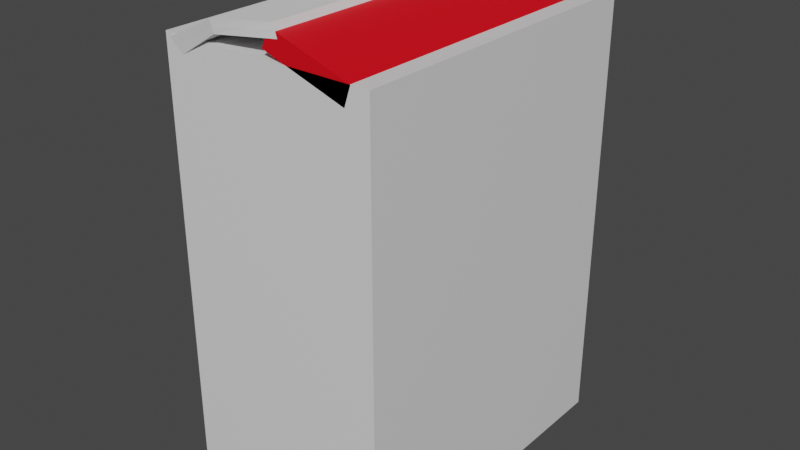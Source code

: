 # Source: flour.blend  (saved by Blender 2.82.7; exported with 4.5.12 LTS)
import bpy
from mathutils import Matrix  # noqa: F401  (used for matrix-valued properties, if any)

bpy.ops.wm.read_factory_settings(use_empty=True)
scene = bpy.context.scene
scene.name = 'Scene'

# ---- collections
col_collection = bpy.data.collections.new('Collection'); scene.collection.children.link(col_collection)

# ---- materials (node trees are filled in below, after node groups)
mat_material = bpy.data.materials.new('Material')
mat_material.alpha_threshold = 0.0
mat_material.use_transparent_shadow = False
mat_material.line_color = (0.0, 0.0, 0.0, 1.0)
mat_material_001 = bpy.data.materials.new('Material.001')
mat_material_001.use_transparent_shadow = False

# ---- material node trees
mat_material.use_nodes = True; mat_material.node_tree.nodes.clear()
_N = mat_material.node_tree.nodes; _L = mat_material.node_tree.links
n0 = _N.new('ShaderNodeOutputMaterial'); n0.name = 'Material Output'; n0.location = (300, 300)
n1 = _N.new('ShaderNodeBsdfPrincipled'); n1.name = 'Principled BSDF'; n1.location = (10, 300)
n1.distribution = 'GGX'
n1.subsurface_method = 'BURLEY'
n1.inputs[2].default_value = 0.4
n1.inputs[3].default_value = 1.45
n1.inputs[27].default_value = (0.0, 0.0, 0.0, 1.0)
n1.inputs[28].default_value = 1.0
_L.new(n1.outputs[0], n0.inputs[0])
n0.is_active_output = True
mat_material_001.use_nodes = True; mat_material_001.node_tree.nodes.clear()
_N = mat_material_001.node_tree.nodes; _L = mat_material_001.node_tree.links
n0 = _N.new('ShaderNodeOutputMaterial'); n0.name = 'Material Output'; n0.location = (300, 300)
n1 = _N.new('ShaderNodeBsdfPrincipled'); n1.name = 'Principled BSDF'; n1.location = (10, 300)
n1.distribution = 'GGX'
n1.subsurface_method = 'BURLEY'
n1.inputs[0].default_value = (0.8, 0.0, 0.008021, 1.0)
n1.inputs[3].default_value = 1.45
n1.inputs[27].default_value = (0.0, 0.0, 0.0, 1.0)
n1.inputs[28].default_value = 1.0
_L.new(n1.outputs[0], n0.inputs[0])
n0.is_active_output = True

# ---- world
world_world = bpy.data.worlds.new('World'); scene.world = world_world
world_world.use_nodes = True; world_world.node_tree.nodes.clear()
_N = world_world.node_tree.nodes; _L = world_world.node_tree.links
n0 = _N.new('ShaderNodeOutputWorld'); n0.name = 'World Output'; n0.location = (300, 300)
n1 = _N.new('ShaderNodeBackground'); n1.name = 'Background'; n1.location = (10, 300)
n1.inputs[0].default_value = (0.05088, 0.05088, 0.05088, 1.0)
_L.new(n1.outputs[0], n0.inputs[0])
n0.is_active_output = True
world_world.color = (0.05088, 0.05088, 0.05088)
world_world.use_sun_shadow = False
world_world.sun_shadow_jitter_overblur = 0.0

# ---- meshes
me_cube = bpy.data.meshes.new('Cube')
me_cube.from_pydata([(1.0, 1.0, 1.0), (1.0, 1.0, -1.0), (1.0, -1.0, 1.0), (1.0, -1.0, -1.0), (-1.0, 1.0, 1.0), (-1.0, 1.0, -1.0), (-1.0, -1.0, 1.0), (-1.0, -1.0, -1.0)], [], [(0, 4, 6, 2), (3, 2, 6, 7), (7, 6, 4, 5), (5, 1, 3, 7), (1, 0, 2, 3), (5, 4, 0, 1)])
_uv = me_cube.uv_layers.new(name='UVMap')
_uv.uv.foreach_set('vector', [0.625, 0.5, 0.875, 0.5, 0.875, 0.75, 0.625, 0.75, 0.375, 0.75, 0.625, 0.75, 0.625, 1.0, 0.375, 1.0, 0.375, 0.0, 0.625, 0.0, 0.625, 0.25, 0.375, 0.25, 0.125, 0.5, 0.375, 0.5, 0.375, 0.75, 0.125, 0.75, 0.375, 0.5, 0.625, 0.5, 0.625, 0.75, 0.375, 0.75, 0.375, 0.25, 0.625, 0.25, 0.625, 0.5, 0.375, 0.5])
me_cube.materials.append(mat_material)
me_cube.use_remesh_preserve_volume = False
me_cube.use_remesh_preserve_attributes = False
me_cube.use_mirror_vertex_groups = False
me_cube.update()
me_cube_001 = bpy.data.meshes.new('Cube.001')
me_cube_001.from_pydata([(-1.0, -1.0, -1.0), (-1.0, -1.0, 1.0), (-1.0, 1.0, -1.0), (-1.0, 1.0, 1.0), (1.0, -1.0, -1.0), (1.0, -1.0, 1.0), (1.0, 1.0, -1.0), (1.0, 1.0, 1.0), (4.621, -1.0, -1.0), (4.621, -1.0, 1.0), (4.621, 1.0, -1.0), (4.621, 1.0, 1.0)], [], [(0, 1, 3, 2), (2, 3, 7, 6), (7, 5, 9, 11), (4, 5, 1, 0), (2, 6, 4, 0), (7, 3, 1, 5), (10, 11, 9, 8), (6, 7, 11, 10), (5, 4, 8, 9), (4, 6, 10, 8)])
_uv = me_cube_001.uv_layers.new(name='UVMap')
_uv.uv.foreach_set('vector', [0.375, 0.0, 0.625, 0.0, 0.625, 0.25, 0.375, 0.25, 0.375, 0.25, 0.625, 0.25, 0.625, 0.5, 0.375, 0.5, 0.625, 0.5, 0.625, 0.75, 0.625, 0.75, 0.625, 0.5, 0.375, 0.75, 0.625, 0.75, 0.625, 1.0, 0.375, 1.0, 0.125, 0.5, 0.375, 0.5, 0.375, 0.75, 0.125, 0.75, 0.625, 0.5, 0.875, 0.5, 0.875, 0.75, 0.625, 0.75, 0.375, 0.5, 0.625, 0.5, 0.625, 0.75, 0.375, 0.75, 0.375, 0.5, 0.625, 0.5, 0.625, 0.5, 0.375, 0.5, 0.625, 0.75, 0.375, 0.75, 0.375, 0.75, 0.625, 0.75, 0.375, 0.75, 0.375, 0.5, 0.375, 0.5, 0.375, 0.75])
me_cube_001.materials.append(mat_material_001)
me_cube_001.use_remesh_fix_poles = True
me_cube_001.use_remesh_preserve_attributes = False
me_cube_001.use_mirror_vertex_groups = False
me_cube_001.update()
me_cube_002 = bpy.data.meshes.new('Cube.002')
me_cube_002.from_pydata([(-1.5, -1.0, -1.175), (-1.0, -1.0, 1.0), (-1.5, 1.0, -1.175), (-1.0, 1.0, 1.0), (1.0, -1.0, -1.0), (1.0, -1.0, 1.0), (1.0, 1.0, -1.0), (1.0, 1.0, 1.0), (-2.803, -1.044, -0.05516), (-2.803, 0.956, -0.05516), (-0.8932, 0.9663, -0.08597), (-0.8932, -1.034, -0.08597), (-1.5, 0.0, -1.175), (-1.902, -1.022, 0.4724), (-1.0, 0.0, 1.0), (-2.152, 0.978, -0.6152), (-0.2502, 1.0, -1.088), (0.0, 1.0, 1.0), (0.0534, 0.9831, -0.543), (1.0, 0.0, -1.0), (1.0, 0.0, 1.0), (0.0534, -1.017, -0.543), (-0.2502, -1.0, -1.088), (0.0, -1.0, 1.0), (-2.152, -1.022, -0.6152), (-1.902, 0.978, 0.4724), (0.0534, 0.9831, 0.457), (0.0534, -1.017, 0.457), (-1.848, -1.039, -0.07057), (-0.8932, -0.03372, -0.08597), (-1.848, 0.9611, -0.07057), (-2.803, -0.04398, -0.05516), (-1.902, -0.02199, 0.4724), (-0.9242, 0.9806, 0.4647), (0.0534, -0.01686, 0.457), (-0.9242, -1.019, 0.4647), (-0.2502, -3.725e-09, -1.088), (0.0, -3.725e-09, 1.0), (-1.049, -1.019, -0.5791), (0.0534, -0.01686, -0.543), (-1.049, 0.9806, -0.5791), (-2.152, -0.02199, -0.6152)], [], [(8, 13, 32, 31), (13, 1, 14, 32), (32, 14, 3, 25), (31, 32, 25, 9), (9, 25, 33, 30), (25, 3, 17, 33), (33, 17, 7, 26), (30, 33, 26, 10), (10, 26, 34, 29), (26, 7, 20, 34), (34, 20, 5, 27), (29, 34, 27, 11), (11, 27, 35, 28), (27, 5, 23, 35), (35, 23, 1, 13), (28, 35, 13, 8), (2, 16, 36, 12), (16, 6, 19, 36), (36, 19, 4, 22), (12, 36, 22, 0), (7, 17, 37, 20), (17, 3, 14, 37), (37, 14, 1, 23), (20, 37, 23, 5), (4, 21, 38, 22), (21, 11, 28, 38), (38, 28, 8, 24), (22, 38, 24, 0), (6, 18, 39, 19), (18, 10, 29, 39), (39, 29, 11, 21), (19, 39, 21, 4), (2, 15, 40, 16), (15, 9, 30, 40), (40, 30, 10, 18), (16, 40, 18, 6), (0, 24, 41, 12), (24, 8, 31, 41), (41, 31, 9, 15), (12, 41, 15, 2)])
_uv = me_cube_002.uv_layers.new(name='UVMap')
_uv.uv.foreach_set('vector', [0.00012, 0.5166, 0.005556, 0.2584, 0.2527, 0.2584, 0.2473, 0.5166, 0.005556, 0.2584, 0.01099, 0.00012, 0.2582, 0.00012, 0.2527, 0.2584, 0.2527, 0.2584, 0.2582, 0.00012, 0.5053, 0.0001201, 0.4999, 0.2584, 0.2473, 0.5166, 0.2527, 0.2584, 0.4999, 0.2584, 0.4945, 0.5166, 0.5, 0.25, 0.5625, 0.25, 0.5625, 0.375, 0.5, 0.375, 0.5625, 0.25, 0.625, 0.25, 0.625, 0.375, 0.5625, 0.375, 0.5625, 0.375, 0.625, 0.375, 0.625, 0.5, 0.5625, 0.5, 0.5, 0.375, 0.5625, 0.375, 0.5625, 0.5, 0.5, 0.5, 0.5, 0.5, 0.5625, 0.5, 0.5625, 0.625, 0.5, 0.625, 0.5625, 0.5, 0.625, 0.5, 0.625, 0.625, 0.5625, 0.625, 0.5625, 0.625, 0.625, 0.625, 0.625, 0.75, 0.5625, 0.75, 0.5, 0.625, 0.5625, 0.625, 0.5625, 0.75, 0.5, 0.75, 0.5, 0.75, 0.5625, 0.75, 0.5625, 0.875, 0.5, 0.875, 0.5625, 0.75, 0.625, 0.75, 0.625, 0.875, 0.5625, 0.875, 0.5625, 0.875, 0.625, 0.875, 0.625, 1.0, 0.5625, 1.0, 0.5, 0.875, 0.5625, 0.875, 0.5625, 1.0, 0.5, 1.0, 0.125, 0.5, 0.25, 0.5, 0.25, 0.625, 0.125, 0.625, 0.25, 0.5, 0.375, 0.5, 0.375, 0.625, 0.25, 0.625, 0.25, 0.625, 0.375, 0.625, 0.375, 0.75, 0.25, 0.75, 0.125, 0.625, 0.25, 0.625, 0.25, 0.75, 0.125, 0.75, 0.625, 0.5, 0.75, 0.5, 0.75, 0.625, 0.625, 0.625, 0.75, 0.5, 0.875, 0.5, 0.875, 0.625, 0.75, 0.625, 0.75, 0.625, 0.875, 0.625, 0.875, 0.75, 0.75, 0.75, 0.625, 0.625, 0.75, 0.625, 0.75, 0.75, 0.625, 0.75, 0.375, 0.75, 0.4375, 0.75, 0.4375, 0.875, 0.375, 0.875, 0.4375, 0.75, 0.5, 0.75, 0.5, 0.875, 0.4375, 0.875, 0.4375, 0.875, 0.5, 0.875, 0.5, 1.0, 0.4375, 1.0, 0.375, 0.875, 0.4375, 0.875, 0.4375, 1.0, 0.375, 1.0, 0.9999, 0.00012, 0.9999, 0.26, 0.7527, 0.2639, 0.7527, 0.004084, 0.9999, 0.26, 0.9999, 0.5198, 0.7527, 0.5238, 0.7527, 0.2639, 0.7527, 0.2639, 0.7527, 0.5238, 0.5056, 0.5278, 0.5056, 0.2679, 0.7527, 0.004084, 0.7527, 0.2639, 0.5056, 0.2679, 0.5056, 0.008049, 0.375, 0.25, 0.4375, 0.25, 0.4375, 0.375, 0.375, 0.375, 0.4375, 0.25, 0.5, 0.25, 0.5, 0.375, 0.4375, 0.375, 0.4375, 0.375, 0.5, 0.375, 0.5, 0.5, 0.4375, 0.5, 0.375, 0.375, 0.4375, 0.375, 0.4375, 0.5, 0.375, 0.5, 0.01099, 0.9413, 0.005556, 0.729, 0.2527, 0.729, 0.2582, 0.9413, 0.005556, 0.729, 0.00012, 0.5166, 0.2473, 0.5166, 0.2527, 0.729, 0.2527, 0.729, 0.2473, 0.5166, 0.4945, 0.5166, 0.4999, 0.729, 0.2582, 0.9413, 0.2527, 0.729, 0.4999, 0.729, 0.5053, 0.9413])
me_cube_002.use_remesh_fix_poles = True
me_cube_002.use_remesh_preserve_attributes = False
me_cube_002.use_mirror_vertex_groups = False
me_cube_002.update()

# ---- objects
ob_cube = bpy.data.objects.new('Cube', me_cube)
ob_cube_001 = bpy.data.objects.new('Cube.001', me_cube_001)
ob_cube_002 = bpy.data.objects.new('Cube.002', me_cube_002)

# ---- transforms, parenting, visibility, modifiers, constraints
ob_cube.location = (0.0, 0.0, 0.0)
ob_cube.scale = (0.3793, 0.5818, 0.7853)
ob_cube.lock_rotations_4d = False
ob_cube.empty_display_type = 'ARROWS'
ob_cube.lineart.crease_threshold = 0.0
ob_cube_001.location = (0.17, 0.0, 0.82)
ob_cube_001.rotation_euler = (0.0, 1.89, 0.0)
ob_cube_001.scale = (0.01249, 0.5818, -0.15)
ob_cube_001.lineart.crease_threshold = 0.0
ob_cube_002.location = (-0.13, 0.0, 0.81)
ob_cube_002.rotation_euler = (0.0, 1.26, 0.0)
ob_cube_002.scale = (0.02249, 0.5818, 0.2)
ob_cube_002.lineart.crease_threshold = 0.0

# ---- collection membership
col_collection.objects.link(ob_cube)
col_collection.objects.link(ob_cube_001)
col_collection.objects.link(ob_cube_002)

# ---- scene / render settings (as saved in the file)
scene.frame_start = 1; scene.frame_end = 250; scene.frame_set(1)
scene.render.engine = 'BLENDER_EEVEE_NEXT'
scene.cycles.use_denoising = False
scene.cycles.samples = 128
scene.cycles.sampling_pattern = 'TABULATED_SOBOL'
scene.cycles.use_adaptive_sampling = False
scene.cycles.use_light_tree = False
scene.view_settings.view_transform = 'Filmic'
bpy.context.view_layer.update()

# ---- added for rendering (the .blend has no active camera and no usable light): camera, sun
cam_auto = bpy.data.cameras.new('AutoCamera')
cam_auto.lens = 50.0
cam_auto.sensor_width = 36.0
cam_auto.clip_end = 1000.0
ob_auto_camera = bpy.data.objects.new('AutoCamera', cam_auto)
scene.collection.objects.link(ob_auto_camera)
ob_auto_camera.location = (2.05557, -2.47948, 1.71741)
ob_auto_camera.rotation_euler = (1.09748, -7.21219e-08, 0.694738)
scene.camera = ob_auto_camera
light_auto_sun = bpy.data.lights.new('AutoSun', 'SUN')
light_auto_sun.energy = 3.0
light_auto_sun.angle = 0.0523599
ob_auto_sun = bpy.data.objects.new('AutoSun', light_auto_sun)
scene.collection.objects.link(ob_auto_sun)
ob_auto_sun.rotation_euler = (0.872665, 0.174533, 0.523599)
bpy.context.view_layer.update()
